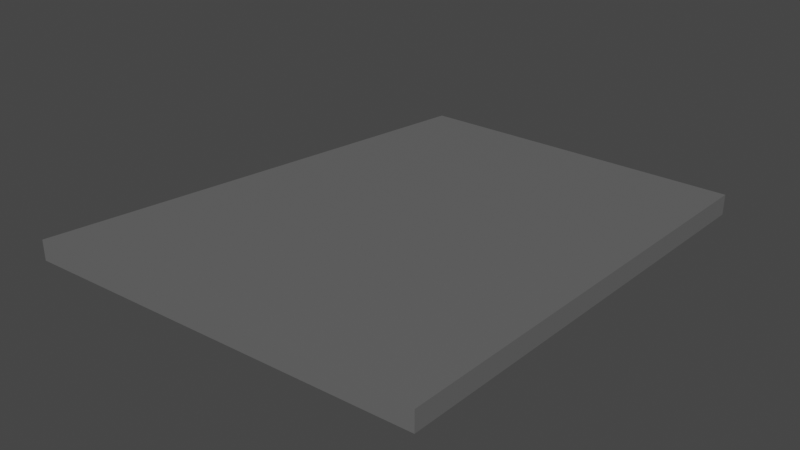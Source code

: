 # Source: d13_armadura_cqvc8.blend  (saved by Blender 3.4.6; exported with 4.5.12 LTS)
import bpy
from mathutils import Matrix  # noqa: F401  (used for matrix-valued properties, if any)

bpy.ops.wm.read_factory_settings(use_empty=True)
scene = bpy.context.scene
scene.name = 'Scene'

# ---- collections
col_terreno_caverna = bpy.data.collections.new('terreno caverna'); scene.collection.children.link(col_terreno_caverna)

# ---- materials (node trees are filled in below, after node groups)
mat_caverna = bpy.data.materials.new('caverna')
mat_caverna.use_transparent_shadow = False

# ---- material node trees
mat_caverna.use_nodes = True; mat_caverna.node_tree.nodes.clear()
_N = mat_caverna.node_tree.nodes; _L = mat_caverna.node_tree.links
n0 = _N.new('ShaderNodeBsdfPrincipled'); n0.name = 'Principled BSDF'; n0.location = (10, 300)
n0.distribution = 'GGX'
n0.subsurface_method = 'RANDOM_WALK_SKIN'
n0.inputs[0].default_value = (0.1329, 0.1329, 0.1329, 1.0)
n0.inputs[3].default_value = 1.45
n0.inputs[27].default_value = (0.0, 0.0, 0.0, 1.0)
n0.inputs[28].default_value = 1.0
n1 = _N.new('ShaderNodeOutputMaterial'); n1.name = 'Material Output'; n1.location = (300, 300)
_L.new(n0.outputs[0], n1.inputs[0])
n1.is_active_output = True

# ---- world
world_world = bpy.data.worlds.new('World'); scene.world = world_world
world_world.use_nodes = True; world_world.node_tree.nodes.clear()
_N = world_world.node_tree.nodes; _L = world_world.node_tree.links
n0 = _N.new('ShaderNodeOutputWorld'); n0.name = 'World Output'; n0.location = (300, 300)
n1 = _N.new('ShaderNodeBackground'); n1.name = 'Background'; n1.location = (10, 300)
n1.inputs[0].default_value = (0.05088, 0.05088, 0.05088, 1.0)
_L.new(n1.outputs[0], n0.inputs[0])
n0.is_active_output = True
world_world.color = (0.05088, 0.05088, 0.05088)
world_world.use_sun_shadow = False
world_world.sun_shadow_jitter_overblur = 0.0

# ---- meshes
me_cube_033 = bpy.data.meshes.new('Cube.033')
me_cube_033.from_pydata([(-7.619, 11.99, 0.5666), (-12.36, -12.77, 0.5666), (10.36, 12.58, 0.5666), (9.618, -11.8, 0.5666), (-7.619, 11.99, -0.5666), (-12.36, -12.77, -0.5666), (10.36, 12.58, -0.5666), (9.618, -11.8, -0.5666)], [], [(1, 3, 2, 0), (5, 4, 6, 7), (3, 7, 6, 2), (0, 4, 5, 1), (1, 5, 7, 3), (2, 6, 4, 0)])
_uv = me_cube_033.uv_layers.new(name='UVMap')
_uv.uv.foreach_set('vector', [0.1306, 0.75, 0.269, 0.75, 0.2713, 0.75, 0.3773, 0.0, 0.1306, 0.75, 0.3773, 0.0, 0.2713, 0.75, 0.269, 0.75, 0.269, 0.75, 0.269, 0.75, 0.2713, 0.75, 0.2713, 0.75, 0.3773, 0.0, 0.3773, 0.0, 0.1306, 0.75, 0.1306, 0.75, 0.1306, 0.75, 0.1306, 0.75, 0.269, 0.75, 0.269, 0.75, 0.2713, 0.75, 0.2713, 0.75, 0.3773, 0.0, 0.3773, 0.0])
me_cube_033.materials.append(mat_caverna)
me_cube_033.update()
arm_armature_031 = bpy.data.armatures.new('Armature.031')  # bones are not reproduced

# ---- objects
ob_d13_armadura_cqvc8 = bpy.data.objects.new('d13 armadura cqvc8', arm_armature_031)
ob_ch_o_que_vai_cair_8 = bpy.data.objects.new('chão que vai cair 8', me_cube_033)

# ---- transforms, parenting, visibility, modifiers, constraints
ob_d13_armadura_cqvc8.location = (90.49, -989.0, -9.228)
ob_d13_armadura_cqvc8.scale = (2.379, 2.379, 2.379)
ob_ch_o_que_vai_cair_8.parent = ob_d13_armadura_cqvc8
ob_ch_o_que_vai_cair_8.matrix_parent_inverse = Matrix(((0.4204, -0.0, -0.0, -38.04), (-0.0, 0.4204, 0.0, 415.7), (-0.0, -0.0, 0.4204, 3.879), (-0.0, 0.0, -0.0, 1.0)))
ob_ch_o_que_vai_cair_8.location = (88.71, -991.8, -8.151)
_vg = ob_ch_o_que_vai_cair_8.vertex_groups.new(name='Bone')
_vg.add([0, 1, 2, 3, 4, 5, 6, 7], 1.0, 'REPLACE')
_m = ob_ch_o_que_vai_cair_8.modifiers.new('Armature', 'ARMATURE')
_m.object = ob_d13_armadura_cqvc8

# ---- collection membership
col_terreno_caverna.objects.link(ob_d13_armadura_cqvc8)
col_terreno_caverna.objects.link(ob_ch_o_que_vai_cair_8)

# ---- scene / render settings (as saved in the file)
scene.frame_start = 1; scene.frame_end = 90; scene.frame_set(0)
scene.render.engine = 'BLENDER_EEVEE_NEXT'
scene.cycles.sampling_pattern = 'TABULATED_SOBOL'
scene.cycles.use_light_tree = False
scene.view_settings.view_transform = 'Filmic'
bpy.context.view_layer.update()

# ---- added for rendering (the .blend has no active camera and no usable light): camera, sun
cam_auto = bpy.data.cameras.new('AutoCamera')
cam_auto.lens = 50.0
cam_auto.sensor_width = 36.0
cam_auto.clip_end = 1000.0
ob_auto_camera = bpy.data.objects.new('AutoCamera', cam_auto)
scene.collection.objects.link(ob_auto_camera)
ob_auto_camera.location = (119.223, -1029.69, 17.0625)
ob_auto_camera.rotation_euler = (1.09748, -7.21219e-08, 0.694738)
scene.camera = ob_auto_camera
light_auto_sun = bpy.data.lights.new('AutoSun', 'SUN')
light_auto_sun.energy = 3.0
light_auto_sun.angle = 0.0523599
ob_auto_sun = bpy.data.objects.new('AutoSun', light_auto_sun)
scene.collection.objects.link(ob_auto_sun)
ob_auto_sun.rotation_euler = (0.872665, 0.174533, 0.523599)
bpy.context.view_layer.update()
